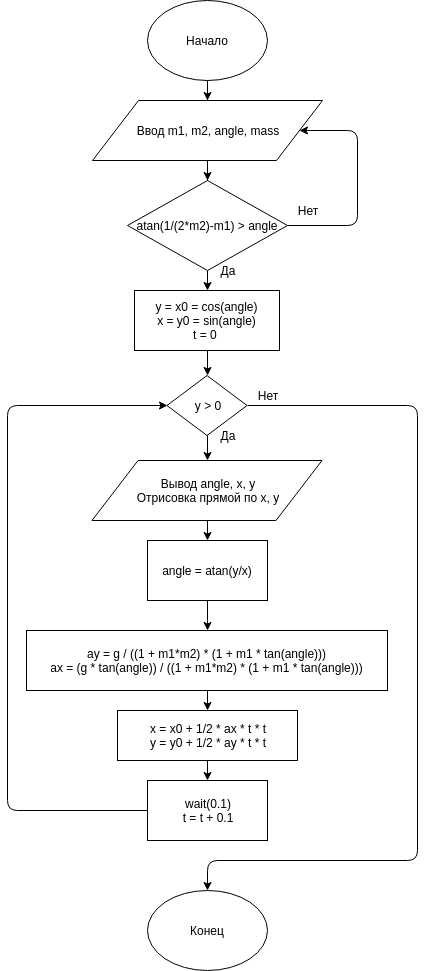

The diagram above was exported from draw.io. Its source (the exported page's mxGraphModel, read from the mxfile embedded in the PNG):
<mxGraphModel dx="1394" dy="755" grid="1" gridSize="10" guides="1" tooltips="1" connect="1" arrows="1" fold="1" page="1" pageScale="1" pageWidth="1100" pageHeight="850" background="#ffffff" math="0" shadow="0">
  <root>
    <mxCell id="0" />
    <mxCell id="1" parent="0" />
    <mxCell id="K_e6pl8vRSBlb1v1Q45H-3" style="edgeStyle=orthogonalEdgeStyle;rounded=0;orthogonalLoop=1;jettySize=auto;html=1;entryX=0.5;entryY=0;entryDx=0;entryDy=0;" parent="1" source="K_e6pl8vRSBlb1v1Q45H-1" target="K_e6pl8vRSBlb1v1Q45H-2" edge="1">
      <mxGeometry relative="1" as="geometry" />
    </mxCell>
    <mxCell id="K_e6pl8vRSBlb1v1Q45H-1" value="Начало" style="ellipse;whiteSpace=wrap;html=1;" parent="1" vertex="1">
      <mxGeometry x="490" y="20" width="120" height="80" as="geometry" />
    </mxCell>
    <mxCell id="K_e6pl8vRSBlb1v1Q45H-8" style="edgeStyle=orthogonalEdgeStyle;rounded=0;orthogonalLoop=1;jettySize=auto;html=1;" parent="1" source="K_e6pl8vRSBlb1v1Q45H-2" target="K_e6pl8vRSBlb1v1Q45H-7" edge="1">
      <mxGeometry relative="1" as="geometry" />
    </mxCell>
    <mxCell id="K_e6pl8vRSBlb1v1Q45H-2" value="Ввод m1, m2, angle, mass" style="shape=parallelogram;perimeter=parallelogramPerimeter;whiteSpace=wrap;html=1;" parent="1" vertex="1">
      <mxGeometry x="435" y="120" width="230" height="60" as="geometry" />
    </mxCell>
    <mxCell id="K_e6pl8vRSBlb1v1Q45H-12" style="edgeStyle=orthogonalEdgeStyle;rounded=0;orthogonalLoop=1;jettySize=auto;html=1;exitX=0.5;exitY=1;exitDx=0;exitDy=0;entryX=0.5;entryY=0;entryDx=0;entryDy=0;" parent="1" source="K_e6pl8vRSBlb1v1Q45H-7" target="K_e6pl8vRSBlb1v1Q45H-11" edge="1">
      <mxGeometry relative="1" as="geometry" />
    </mxCell>
    <mxCell id="K_e6pl8vRSBlb1v1Q45H-7" value="atan(1/(2*m2)-m1) &amp;gt; angle" style="rhombus;whiteSpace=wrap;html=1;" parent="1" vertex="1">
      <mxGeometry x="470" y="200" width="160" height="90" as="geometry" />
    </mxCell>
    <mxCell id="K_e6pl8vRSBlb1v1Q45H-9" value="" style="endArrow=classic;html=1;exitX=1;exitY=0.5;exitDx=0;exitDy=0;entryX=1;entryY=0.5;entryDx=0;entryDy=0;" parent="1" source="K_e6pl8vRSBlb1v1Q45H-7" target="K_e6pl8vRSBlb1v1Q45H-2" edge="1">
      <mxGeometry width="50" height="50" relative="1" as="geometry">
        <mxPoint x="370" y="250" as="sourcePoint" />
        <mxPoint x="420" y="200" as="targetPoint" />
        <Array as="points">
          <mxPoint x="700" y="245" />
          <mxPoint x="700" y="150" />
        </Array>
      </mxGeometry>
    </mxCell>
    <mxCell id="K_e6pl8vRSBlb1v1Q45H-10" value="Нет" style="text;html=1;strokeColor=none;fillColor=none;align=center;verticalAlign=middle;whiteSpace=wrap;rounded=0;" parent="1" vertex="1">
      <mxGeometry x="630" y="220" width="40" height="20" as="geometry" />
    </mxCell>
    <mxCell id="K_e6pl8vRSBlb1v1Q45H-15" style="edgeStyle=orthogonalEdgeStyle;rounded=0;orthogonalLoop=1;jettySize=auto;html=1;exitX=0.5;exitY=1;exitDx=0;exitDy=0;entryX=0.5;entryY=0;entryDx=0;entryDy=0;" parent="1" source="K_e6pl8vRSBlb1v1Q45H-11" target="K_e6pl8vRSBlb1v1Q45H-14" edge="1">
      <mxGeometry relative="1" as="geometry" />
    </mxCell>
    <mxCell id="K_e6pl8vRSBlb1v1Q45H-11" value="y = x0 = cos(angle)&lt;br&gt;x = y0 = sin(angle)&lt;br&gt;t = 0&amp;nbsp;&lt;br&gt;" style="rounded=0;whiteSpace=wrap;html=1;" parent="1" vertex="1">
      <mxGeometry x="477" y="310" width="145" height="60" as="geometry" />
    </mxCell>
    <mxCell id="K_e6pl8vRSBlb1v1Q45H-13" value="Да" style="text;html=1;strokeColor=none;fillColor=none;align=center;verticalAlign=middle;whiteSpace=wrap;rounded=0;" parent="1" vertex="1">
      <mxGeometry x="550" y="280" width="40" height="20" as="geometry" />
    </mxCell>
    <mxCell id="K_e6pl8vRSBlb1v1Q45H-14" value="y &amp;gt; 0" style="rhombus;whiteSpace=wrap;html=1;" parent="1" vertex="1">
      <mxGeometry x="509.5" y="395" width="80" height="60" as="geometry" />
    </mxCell>
    <mxCell id="K_e6pl8vRSBlb1v1Q45H-16" value="" style="endArrow=classic;html=1;exitX=0.5;exitY=1;exitDx=0;exitDy=0;" parent="1" source="K_e6pl8vRSBlb1v1Q45H-14" edge="1">
      <mxGeometry width="50" height="50" relative="1" as="geometry">
        <mxPoint x="530" y="530" as="sourcePoint" />
        <mxPoint x="550" y="480" as="targetPoint" />
      </mxGeometry>
    </mxCell>
    <mxCell id="K_e6pl8vRSBlb1v1Q45H-17" value="Да" style="text;html=1;strokeColor=none;fillColor=none;align=center;verticalAlign=middle;whiteSpace=wrap;rounded=0;" parent="1" vertex="1">
      <mxGeometry x="549.5" y="445" width="40" height="20" as="geometry" />
    </mxCell>
    <mxCell id="K_e6pl8vRSBlb1v1Q45H-18" value="" style="endArrow=classic;html=1;exitX=1;exitY=0.5;exitDx=0;exitDy=0;" parent="1" source="K_e6pl8vRSBlb1v1Q45H-14" edge="1">
      <mxGeometry width="50" height="50" relative="1" as="geometry">
        <mxPoint x="710" y="480" as="sourcePoint" />
        <mxPoint x="550" y="910" as="targetPoint" />
        <Array as="points">
          <mxPoint x="760" y="425" />
          <mxPoint x="760" y="880" />
          <mxPoint x="550" y="880" />
        </Array>
      </mxGeometry>
    </mxCell>
    <mxCell id="K_e6pl8vRSBlb1v1Q45H-19" value="Нет&lt;br&gt;" style="text;html=1;strokeColor=none;fillColor=none;align=center;verticalAlign=middle;whiteSpace=wrap;rounded=0;" parent="1" vertex="1">
      <mxGeometry x="590" y="405" width="40" height="20" as="geometry" />
    </mxCell>
    <mxCell id="K_e6pl8vRSBlb1v1Q45H-28" style="edgeStyle=orthogonalEdgeStyle;rounded=0;orthogonalLoop=1;jettySize=auto;html=1;exitX=0.5;exitY=1;exitDx=0;exitDy=0;entryX=0.5;entryY=0;entryDx=0;entryDy=0;" parent="1" source="K_e6pl8vRSBlb1v1Q45H-20" target="K_e6pl8vRSBlb1v1Q45H-27" edge="1">
      <mxGeometry relative="1" as="geometry" />
    </mxCell>
    <mxCell id="K_e6pl8vRSBlb1v1Q45H-20" value="ay = g / ((1 + m1*m2) * (1 + m1 * tan(angle)))&lt;br&gt;ax = (g * tan(angle)) / ((1 + m1*m2) * (1 + m1 * tan(angle)))&lt;br&gt;" style="rounded=0;whiteSpace=wrap;html=1;" parent="1" vertex="1">
      <mxGeometry x="369" y="650" width="361" height="60" as="geometry" />
    </mxCell>
    <mxCell id="K_e6pl8vRSBlb1v1Q45H-25" style="edgeStyle=orthogonalEdgeStyle;rounded=0;orthogonalLoop=1;jettySize=auto;html=1;exitX=0.5;exitY=1;exitDx=0;exitDy=0;entryX=0.5;entryY=0;entryDx=0;entryDy=0;" parent="1" source="K_e6pl8vRSBlb1v1Q45H-23" target="K_e6pl8vRSBlb1v1Q45H-24" edge="1">
      <mxGeometry relative="1" as="geometry" />
    </mxCell>
    <mxCell id="K_e6pl8vRSBlb1v1Q45H-23" value="Вывод angle, x, y&lt;br&gt;Отрисовка прямой по x, y&lt;br&gt;" style="shape=parallelogram;perimeter=parallelogramPerimeter;whiteSpace=wrap;html=1;" parent="1" vertex="1">
      <mxGeometry x="434.5" y="480" width="230" height="60" as="geometry" />
    </mxCell>
    <mxCell id="K_e6pl8vRSBlb1v1Q45H-26" style="edgeStyle=orthogonalEdgeStyle;rounded=0;orthogonalLoop=1;jettySize=auto;html=1;" parent="1" source="K_e6pl8vRSBlb1v1Q45H-24" target="K_e6pl8vRSBlb1v1Q45H-20" edge="1">
      <mxGeometry relative="1" as="geometry" />
    </mxCell>
    <mxCell id="K_e6pl8vRSBlb1v1Q45H-24" value="angle = atan(y/x)" style="rounded=0;whiteSpace=wrap;html=1;" parent="1" vertex="1">
      <mxGeometry x="490" y="560" width="120" height="60" as="geometry" />
    </mxCell>
    <mxCell id="K_e6pl8vRSBlb1v1Q45H-30" style="edgeStyle=orthogonalEdgeStyle;rounded=0;orthogonalLoop=1;jettySize=auto;html=1;exitX=0.5;exitY=1;exitDx=0;exitDy=0;entryX=0.5;entryY=0;entryDx=0;entryDy=0;" parent="1" source="K_e6pl8vRSBlb1v1Q45H-27" target="K_e6pl8vRSBlb1v1Q45H-29" edge="1">
      <mxGeometry relative="1" as="geometry" />
    </mxCell>
    <mxCell id="K_e6pl8vRSBlb1v1Q45H-27" value="x = x0 + 1/2 * ax * t * t&lt;br&gt;y = y0 + 1/2 * ay * t * t&lt;br&gt;" style="rounded=0;whiteSpace=wrap;html=1;" parent="1" vertex="1">
      <mxGeometry x="460" y="730" width="180" height="50" as="geometry" />
    </mxCell>
    <mxCell id="K_e6pl8vRSBlb1v1Q45H-29" value="wait(0.1)&lt;br&gt;t = t + 0.1&lt;br&gt;" style="rounded=0;whiteSpace=wrap;html=1;" parent="1" vertex="1">
      <mxGeometry x="490" y="800" width="120" height="60" as="geometry" />
    </mxCell>
    <mxCell id="K_e6pl8vRSBlb1v1Q45H-31" value="" style="endArrow=classic;html=1;exitX=0;exitY=0.5;exitDx=0;exitDy=0;entryX=0;entryY=0.5;entryDx=0;entryDy=0;" parent="1" source="K_e6pl8vRSBlb1v1Q45H-29" target="K_e6pl8vRSBlb1v1Q45H-14" edge="1">
      <mxGeometry width="50" height="50" relative="1" as="geometry">
        <mxPoint x="380" y="850" as="sourcePoint" />
        <mxPoint x="430" y="800" as="targetPoint" />
        <Array as="points">
          <mxPoint x="350" y="830" />
          <mxPoint x="350" y="425" />
        </Array>
      </mxGeometry>
    </mxCell>
    <mxCell id="K_e6pl8vRSBlb1v1Q45H-32" value="Конец&lt;br&gt;" style="ellipse;whiteSpace=wrap;html=1;" parent="1" vertex="1">
      <mxGeometry x="490" y="910" width="120" height="80" as="geometry" />
    </mxCell>
  </root>
</mxGraphModel>